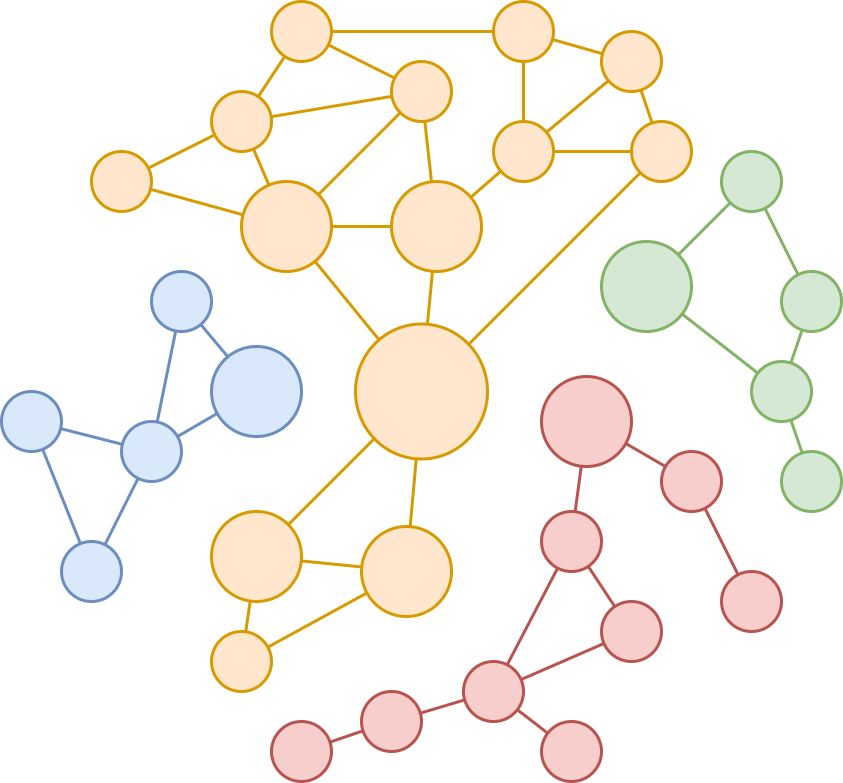

The diagram above was exported from draw.io. Its source (the exported page's mxGraphModel, read from the mxfile embedded in the PNG):
<mxGraphModel dx="455" dy="313" grid="1" gridSize="10" guides="1" tooltips="1" connect="1" arrows="1" fold="1" page="1" pageScale="1" pageWidth="827" pageHeight="1169" math="0" shadow="0">
  <root>
    <mxCell id="0" />
    <mxCell id="1" parent="0" />
    <mxCell id="iDfmJQ996xiAadh1Tk7e-64" style="edgeStyle=none;rounded=0;orthogonalLoop=1;jettySize=auto;html=1;endArrow=none;endFill=0;fillColor=#ffe6cc;strokeColor=#d79b00;" edge="1" parent="1" source="iDfmJQ996xiAadh1Tk7e-4" target="iDfmJQ996xiAadh1Tk7e-32">
      <mxGeometry relative="1" as="geometry" />
    </mxCell>
    <mxCell id="iDfmJQ996xiAadh1Tk7e-75" style="edgeStyle=none;rounded=0;orthogonalLoop=1;jettySize=auto;html=1;endArrow=none;endFill=0;fillColor=#ffe6cc;strokeColor=#d79b00;" edge="1" parent="1" source="iDfmJQ996xiAadh1Tk7e-4" target="iDfmJQ996xiAadh1Tk7e-5">
      <mxGeometry relative="1" as="geometry" />
    </mxCell>
    <mxCell id="iDfmJQ996xiAadh1Tk7e-4" value="" style="ellipse;whiteSpace=wrap;html=1;fillColor=#ffe6cc;strokeColor=#d79b00;" vertex="1" parent="1">
      <mxGeometry x="280" y="340" width="20" height="20" as="geometry" />
    </mxCell>
    <mxCell id="iDfmJQ996xiAadh1Tk7e-65" style="edgeStyle=none;rounded=0;orthogonalLoop=1;jettySize=auto;html=1;endArrow=none;endFill=0;fillColor=#ffe6cc;strokeColor=#d79b00;" edge="1" parent="1" source="iDfmJQ996xiAadh1Tk7e-5" target="iDfmJQ996xiAadh1Tk7e-32">
      <mxGeometry relative="1" as="geometry" />
    </mxCell>
    <mxCell id="iDfmJQ996xiAadh1Tk7e-66" style="edgeStyle=none;rounded=0;orthogonalLoop=1;jettySize=auto;html=1;endArrow=none;endFill=0;fillColor=#ffe6cc;strokeColor=#d79b00;" edge="1" parent="1" source="iDfmJQ996xiAadh1Tk7e-5" target="iDfmJQ996xiAadh1Tk7e-7">
      <mxGeometry relative="1" as="geometry" />
    </mxCell>
    <mxCell id="iDfmJQ996xiAadh1Tk7e-74" style="edgeStyle=none;rounded=0;orthogonalLoop=1;jettySize=auto;html=1;endArrow=none;endFill=0;fillColor=#ffe6cc;strokeColor=#d79b00;" edge="1" parent="1" source="iDfmJQ996xiAadh1Tk7e-5" target="iDfmJQ996xiAadh1Tk7e-27">
      <mxGeometry relative="1" as="geometry" />
    </mxCell>
    <mxCell id="iDfmJQ996xiAadh1Tk7e-5" value="" style="ellipse;whiteSpace=wrap;html=1;fillColor=#ffe6cc;strokeColor=#d79b00;" vertex="1" parent="1">
      <mxGeometry x="320" y="320" width="20" height="20" as="geometry" />
    </mxCell>
    <mxCell id="iDfmJQ996xiAadh1Tk7e-6" value="" style="ellipse;whiteSpace=wrap;html=1;fillColor=#dae8fc;strokeColor=#6c8ebf;" vertex="1" parent="1">
      <mxGeometry x="300" y="380" width="20" height="20" as="geometry" />
    </mxCell>
    <mxCell id="iDfmJQ996xiAadh1Tk7e-84" style="edgeStyle=none;rounded=0;orthogonalLoop=1;jettySize=auto;html=1;endArrow=none;endFill=0;fillColor=#ffe6cc;strokeColor=#d79b00;" edge="1" parent="1" source="iDfmJQ996xiAadh1Tk7e-7" target="iDfmJQ996xiAadh1Tk7e-26">
      <mxGeometry relative="1" as="geometry" />
    </mxCell>
    <mxCell id="iDfmJQ996xiAadh1Tk7e-7" value="" style="ellipse;whiteSpace=wrap;html=1;fillColor=#ffe6cc;strokeColor=#d79b00;" vertex="1" parent="1">
      <mxGeometry x="340" y="290" width="20" height="20" as="geometry" />
    </mxCell>
    <mxCell id="iDfmJQ996xiAadh1Tk7e-61" style="edgeStyle=none;rounded=0;orthogonalLoop=1;jettySize=auto;html=1;endArrow=none;endFill=0;fillColor=#dae8fc;strokeColor=#6c8ebf;" edge="1" parent="1" source="iDfmJQ996xiAadh1Tk7e-8" target="iDfmJQ996xiAadh1Tk7e-10">
      <mxGeometry relative="1" as="geometry" />
    </mxCell>
    <mxCell id="iDfmJQ996xiAadh1Tk7e-8" value="" style="ellipse;whiteSpace=wrap;html=1;fillColor=#dae8fc;strokeColor=#6c8ebf;" vertex="1" parent="1">
      <mxGeometry x="250" y="420" width="20" height="20" as="geometry" />
    </mxCell>
    <mxCell id="iDfmJQ996xiAadh1Tk7e-60" style="edgeStyle=none;rounded=0;orthogonalLoop=1;jettySize=auto;html=1;endArrow=none;endFill=0;fillColor=#dae8fc;strokeColor=#6c8ebf;" edge="1" parent="1" source="iDfmJQ996xiAadh1Tk7e-9" target="iDfmJQ996xiAadh1Tk7e-10">
      <mxGeometry relative="1" as="geometry" />
    </mxCell>
    <mxCell id="iDfmJQ996xiAadh1Tk7e-63" style="edgeStyle=none;rounded=0;orthogonalLoop=1;jettySize=auto;html=1;endArrow=none;endFill=0;fillColor=#dae8fc;strokeColor=#6c8ebf;" edge="1" parent="1" source="iDfmJQ996xiAadh1Tk7e-9" target="iDfmJQ996xiAadh1Tk7e-8">
      <mxGeometry relative="1" as="geometry" />
    </mxCell>
    <mxCell id="iDfmJQ996xiAadh1Tk7e-9" value="" style="ellipse;whiteSpace=wrap;html=1;fillColor=#dae8fc;strokeColor=#6c8ebf;" vertex="1" parent="1">
      <mxGeometry x="270" y="470" width="20" height="20" as="geometry" />
    </mxCell>
    <mxCell id="iDfmJQ996xiAadh1Tk7e-62" style="edgeStyle=none;rounded=0;orthogonalLoop=1;jettySize=auto;html=1;endArrow=none;endFill=0;fillColor=#dae8fc;strokeColor=#6c8ebf;" edge="1" parent="1" source="iDfmJQ996xiAadh1Tk7e-10" target="iDfmJQ996xiAadh1Tk7e-6">
      <mxGeometry relative="1" as="geometry" />
    </mxCell>
    <mxCell id="iDfmJQ996xiAadh1Tk7e-10" value="" style="ellipse;whiteSpace=wrap;html=1;fillColor=#dae8fc;strokeColor=#6c8ebf;" vertex="1" parent="1">
      <mxGeometry x="290" y="430" width="20" height="20" as="geometry" />
    </mxCell>
    <mxCell id="iDfmJQ996xiAadh1Tk7e-11" value="" style="ellipse;whiteSpace=wrap;html=1;fillColor=#ffe6cc;strokeColor=#d79b00;" vertex="1" parent="1">
      <mxGeometry x="320" y="500" width="20" height="20" as="geometry" />
    </mxCell>
    <mxCell id="iDfmJQ996xiAadh1Tk7e-50" style="edgeStyle=none;rounded=0;orthogonalLoop=1;jettySize=auto;html=1;endArrow=none;endFill=0;fillColor=#f8cecc;strokeColor=#b85450;" edge="1" parent="1" source="iDfmJQ996xiAadh1Tk7e-12" target="iDfmJQ996xiAadh1Tk7e-16">
      <mxGeometry relative="1" as="geometry" />
    </mxCell>
    <mxCell id="iDfmJQ996xiAadh1Tk7e-55" style="edgeStyle=none;rounded=0;orthogonalLoop=1;jettySize=auto;html=1;endArrow=none;endFill=0;fillColor=#f8cecc;strokeColor=#b85450;" edge="1" parent="1" source="iDfmJQ996xiAadh1Tk7e-12" target="iDfmJQ996xiAadh1Tk7e-13">
      <mxGeometry relative="1" as="geometry" />
    </mxCell>
    <mxCell id="iDfmJQ996xiAadh1Tk7e-12" value="" style="ellipse;whiteSpace=wrap;html=1;fillColor=#f8cecc;strokeColor=#b85450;" vertex="1" parent="1">
      <mxGeometry x="370" y="520" width="20" height="20" as="geometry" />
    </mxCell>
    <mxCell id="iDfmJQ996xiAadh1Tk7e-13" value="" style="ellipse;whiteSpace=wrap;html=1;fillColor=#f8cecc;strokeColor=#b85450;" vertex="1" parent="1">
      <mxGeometry x="340" y="530" width="20" height="20" as="geometry" />
    </mxCell>
    <mxCell id="iDfmJQ996xiAadh1Tk7e-14" value="" style="ellipse;whiteSpace=wrap;html=1;fillColor=#f8cecc;strokeColor=#b85450;" vertex="1" parent="1">
      <mxGeometry x="450" y="490" width="20" height="20" as="geometry" />
    </mxCell>
    <mxCell id="iDfmJQ996xiAadh1Tk7e-15" value="" style="ellipse;whiteSpace=wrap;html=1;fillColor=#f8cecc;strokeColor=#b85450;" vertex="1" parent="1">
      <mxGeometry x="430" y="530" width="20" height="20" as="geometry" />
    </mxCell>
    <mxCell id="iDfmJQ996xiAadh1Tk7e-47" style="edgeStyle=none;rounded=0;orthogonalLoop=1;jettySize=auto;html=1;endArrow=none;endFill=0;fillColor=#f8cecc;strokeColor=#b85450;" edge="1" parent="1" source="iDfmJQ996xiAadh1Tk7e-16" target="iDfmJQ996xiAadh1Tk7e-14">
      <mxGeometry relative="1" as="geometry" />
    </mxCell>
    <mxCell id="iDfmJQ996xiAadh1Tk7e-48" style="edgeStyle=none;rounded=0;orthogonalLoop=1;jettySize=auto;html=1;endArrow=none;endFill=0;fillColor=#f8cecc;strokeColor=#b85450;" edge="1" parent="1" source="iDfmJQ996xiAadh1Tk7e-16" target="iDfmJQ996xiAadh1Tk7e-19">
      <mxGeometry relative="1" as="geometry" />
    </mxCell>
    <mxCell id="iDfmJQ996xiAadh1Tk7e-49" style="edgeStyle=none;rounded=0;orthogonalLoop=1;jettySize=auto;html=1;endArrow=none;endFill=0;fillColor=#f8cecc;strokeColor=#b85450;" edge="1" parent="1" source="iDfmJQ996xiAadh1Tk7e-16" target="iDfmJQ996xiAadh1Tk7e-15">
      <mxGeometry relative="1" as="geometry" />
    </mxCell>
    <mxCell id="iDfmJQ996xiAadh1Tk7e-16" value="" style="ellipse;whiteSpace=wrap;html=1;fillColor=#f8cecc;strokeColor=#b85450;" vertex="1" parent="1">
      <mxGeometry x="404" y="510" width="20" height="20" as="geometry" />
    </mxCell>
    <mxCell id="iDfmJQ996xiAadh1Tk7e-17" value="" style="ellipse;whiteSpace=wrap;html=1;fillColor=#f8cecc;strokeColor=#b85450;" vertex="1" parent="1">
      <mxGeometry x="490" y="480" width="20" height="20" as="geometry" />
    </mxCell>
    <mxCell id="iDfmJQ996xiAadh1Tk7e-46" style="edgeStyle=none;rounded=0;orthogonalLoop=1;jettySize=auto;html=1;endArrow=none;endFill=0;fillColor=#f8cecc;strokeColor=#b85450;" edge="1" parent="1" source="iDfmJQ996xiAadh1Tk7e-18" target="iDfmJQ996xiAadh1Tk7e-17">
      <mxGeometry relative="1" as="geometry" />
    </mxCell>
    <mxCell id="iDfmJQ996xiAadh1Tk7e-18" value="" style="ellipse;whiteSpace=wrap;html=1;fillColor=#f8cecc;strokeColor=#b85450;" vertex="1" parent="1">
      <mxGeometry x="470" y="440" width="20" height="20" as="geometry" />
    </mxCell>
    <mxCell id="iDfmJQ996xiAadh1Tk7e-45" style="edgeStyle=none;rounded=0;orthogonalLoop=1;jettySize=auto;html=1;endArrow=none;endFill=0;fillColor=#f8cecc;strokeColor=#b85450;" edge="1" parent="1" source="iDfmJQ996xiAadh1Tk7e-19" target="iDfmJQ996xiAadh1Tk7e-14">
      <mxGeometry relative="1" as="geometry" />
    </mxCell>
    <mxCell id="iDfmJQ996xiAadh1Tk7e-19" value="" style="ellipse;whiteSpace=wrap;html=1;fillColor=#f8cecc;strokeColor=#b85450;" vertex="1" parent="1">
      <mxGeometry x="430" y="460" width="20" height="20" as="geometry" />
    </mxCell>
    <mxCell id="iDfmJQ996xiAadh1Tk7e-37" style="rounded=0;orthogonalLoop=1;jettySize=auto;html=1;endArrow=none;endFill=0;fillColor=#d5e8d4;strokeColor=#82b366;" edge="1" parent="1" source="iDfmJQ996xiAadh1Tk7e-20" target="iDfmJQ996xiAadh1Tk7e-21">
      <mxGeometry relative="1" as="geometry" />
    </mxCell>
    <mxCell id="iDfmJQ996xiAadh1Tk7e-20" value="" style="ellipse;whiteSpace=wrap;html=1;fillColor=#d5e8d4;strokeColor=#82b366;" vertex="1" parent="1">
      <mxGeometry x="510" y="440" width="20" height="20" as="geometry" />
    </mxCell>
    <mxCell id="iDfmJQ996xiAadh1Tk7e-38" style="edgeStyle=none;rounded=0;orthogonalLoop=1;jettySize=auto;html=1;endArrow=none;endFill=0;fillColor=#d5e8d4;strokeColor=#82b366;" edge="1" parent="1" source="iDfmJQ996xiAadh1Tk7e-21" target="iDfmJQ996xiAadh1Tk7e-22">
      <mxGeometry relative="1" as="geometry" />
    </mxCell>
    <mxCell id="iDfmJQ996xiAadh1Tk7e-40" style="edgeStyle=none;rounded=0;orthogonalLoop=1;jettySize=auto;html=1;endArrow=none;endFill=0;fillColor=#d5e8d4;strokeColor=#82b366;" edge="1" parent="1" source="iDfmJQ996xiAadh1Tk7e-21" target="iDfmJQ996xiAadh1Tk7e-29">
      <mxGeometry relative="1" as="geometry" />
    </mxCell>
    <mxCell id="iDfmJQ996xiAadh1Tk7e-21" value="" style="ellipse;whiteSpace=wrap;html=1;fillColor=#d5e8d4;strokeColor=#82b366;" vertex="1" parent="1">
      <mxGeometry x="500" y="410" width="20" height="20" as="geometry" />
    </mxCell>
    <mxCell id="iDfmJQ996xiAadh1Tk7e-39" style="edgeStyle=none;rounded=0;orthogonalLoop=1;jettySize=auto;html=1;endArrow=none;endFill=0;fillColor=#d5e8d4;strokeColor=#82b366;" edge="1" parent="1" source="iDfmJQ996xiAadh1Tk7e-22" target="iDfmJQ996xiAadh1Tk7e-23">
      <mxGeometry relative="1" as="geometry" />
    </mxCell>
    <mxCell id="iDfmJQ996xiAadh1Tk7e-22" value="" style="ellipse;whiteSpace=wrap;html=1;fillColor=#d5e8d4;strokeColor=#82b366;" vertex="1" parent="1">
      <mxGeometry x="510" y="380" width="20" height="20" as="geometry" />
    </mxCell>
    <mxCell id="iDfmJQ996xiAadh1Tk7e-23" value="" style="ellipse;whiteSpace=wrap;html=1;fillColor=#d5e8d4;strokeColor=#82b366;" vertex="1" parent="1">
      <mxGeometry x="490" y="340" width="20" height="20" as="geometry" />
    </mxCell>
    <mxCell id="iDfmJQ996xiAadh1Tk7e-71" style="edgeStyle=none;rounded=0;orthogonalLoop=1;jettySize=auto;html=1;endArrow=none;endFill=0;fillColor=#ffe6cc;strokeColor=#d79b00;" edge="1" parent="1" source="iDfmJQ996xiAadh1Tk7e-24" target="iDfmJQ996xiAadh1Tk7e-25">
      <mxGeometry relative="1" as="geometry" />
    </mxCell>
    <mxCell id="iDfmJQ996xiAadh1Tk7e-24" value="" style="ellipse;whiteSpace=wrap;html=1;fillColor=#ffe6cc;strokeColor=#d79b00;" vertex="1" parent="1">
      <mxGeometry x="460" y="330" width="20" height="20" as="geometry" />
    </mxCell>
    <mxCell id="iDfmJQ996xiAadh1Tk7e-72" style="edgeStyle=none;rounded=0;orthogonalLoop=1;jettySize=auto;html=1;endArrow=none;endFill=0;fillColor=#ffe6cc;strokeColor=#d79b00;" edge="1" parent="1" source="iDfmJQ996xiAadh1Tk7e-25" target="iDfmJQ996xiAadh1Tk7e-26">
      <mxGeometry relative="1" as="geometry" />
    </mxCell>
    <mxCell id="iDfmJQ996xiAadh1Tk7e-25" value="" style="ellipse;whiteSpace=wrap;html=1;fillColor=#ffe6cc;strokeColor=#d79b00;" vertex="1" parent="1">
      <mxGeometry x="450" y="300" width="20" height="20" as="geometry" />
    </mxCell>
    <mxCell id="iDfmJQ996xiAadh1Tk7e-26" value="" style="ellipse;whiteSpace=wrap;html=1;fillColor=#ffe6cc;strokeColor=#d79b00;" vertex="1" parent="1">
      <mxGeometry x="414" y="290" width="20" height="20" as="geometry" />
    </mxCell>
    <mxCell id="iDfmJQ996xiAadh1Tk7e-73" style="edgeStyle=none;rounded=0;orthogonalLoop=1;jettySize=auto;html=1;endArrow=none;endFill=0;fillColor=#ffe6cc;strokeColor=#d79b00;" edge="1" parent="1" source="iDfmJQ996xiAadh1Tk7e-27" target="iDfmJQ996xiAadh1Tk7e-7">
      <mxGeometry relative="1" as="geometry" />
    </mxCell>
    <mxCell id="iDfmJQ996xiAadh1Tk7e-27" value="" style="ellipse;whiteSpace=wrap;html=1;fillColor=#ffe6cc;strokeColor=#d79b00;" vertex="1" parent="1">
      <mxGeometry x="380" y="310" width="20" height="20" as="geometry" />
    </mxCell>
    <mxCell id="iDfmJQ996xiAadh1Tk7e-68" style="edgeStyle=none;rounded=0;orthogonalLoop=1;jettySize=auto;html=1;endArrow=none;endFill=0;fillColor=#ffe6cc;strokeColor=#d79b00;" edge="1" parent="1" source="iDfmJQ996xiAadh1Tk7e-28" target="iDfmJQ996xiAadh1Tk7e-24">
      <mxGeometry relative="1" as="geometry" />
    </mxCell>
    <mxCell id="iDfmJQ996xiAadh1Tk7e-69" style="edgeStyle=none;rounded=0;orthogonalLoop=1;jettySize=auto;html=1;endArrow=none;endFill=0;fillColor=#ffe6cc;strokeColor=#d79b00;" edge="1" parent="1" source="iDfmJQ996xiAadh1Tk7e-28" target="iDfmJQ996xiAadh1Tk7e-25">
      <mxGeometry relative="1" as="geometry" />
    </mxCell>
    <mxCell id="iDfmJQ996xiAadh1Tk7e-70" style="edgeStyle=none;rounded=0;orthogonalLoop=1;jettySize=auto;html=1;endArrow=none;endFill=0;fillColor=#ffe6cc;strokeColor=#d79b00;" edge="1" parent="1" source="iDfmJQ996xiAadh1Tk7e-28" target="iDfmJQ996xiAadh1Tk7e-26">
      <mxGeometry relative="1" as="geometry" />
    </mxCell>
    <mxCell id="iDfmJQ996xiAadh1Tk7e-28" value="" style="ellipse;whiteSpace=wrap;html=1;fillColor=#ffe6cc;strokeColor=#d79b00;" vertex="1" parent="1">
      <mxGeometry x="414" y="330" width="20" height="20" as="geometry" />
    </mxCell>
    <mxCell id="iDfmJQ996xiAadh1Tk7e-41" style="edgeStyle=none;rounded=0;orthogonalLoop=1;jettySize=auto;html=1;endArrow=none;endFill=0;fillColor=#d5e8d4;strokeColor=#82b366;" edge="1" parent="1" source="iDfmJQ996xiAadh1Tk7e-29" target="iDfmJQ996xiAadh1Tk7e-23">
      <mxGeometry relative="1" as="geometry" />
    </mxCell>
    <mxCell id="iDfmJQ996xiAadh1Tk7e-29" value="" style="ellipse;whiteSpace=wrap;html=1;fillColor=#d5e8d4;strokeColor=#82b366;" vertex="1" parent="1">
      <mxGeometry x="450" y="370" width="30" height="30" as="geometry" />
    </mxCell>
    <mxCell id="iDfmJQ996xiAadh1Tk7e-54" style="edgeStyle=none;rounded=0;orthogonalLoop=1;jettySize=auto;html=1;endArrow=none;endFill=0;fillColor=#ffe6cc;strokeColor=#d79b00;" edge="1" parent="1" source="iDfmJQ996xiAadh1Tk7e-30" target="iDfmJQ996xiAadh1Tk7e-11">
      <mxGeometry relative="1" as="geometry" />
    </mxCell>
    <mxCell id="iDfmJQ996xiAadh1Tk7e-56" style="edgeStyle=none;rounded=0;orthogonalLoop=1;jettySize=auto;html=1;endArrow=none;endFill=0;fillColor=#ffe6cc;strokeColor=#d79b00;" edge="1" parent="1" source="iDfmJQ996xiAadh1Tk7e-30" target="iDfmJQ996xiAadh1Tk7e-31">
      <mxGeometry relative="1" as="geometry" />
    </mxCell>
    <mxCell id="iDfmJQ996xiAadh1Tk7e-30" value="" style="ellipse;whiteSpace=wrap;html=1;fillColor=#ffe6cc;strokeColor=#d79b00;" vertex="1" parent="1">
      <mxGeometry x="370" y="465" width="30" height="30" as="geometry" />
    </mxCell>
    <mxCell id="iDfmJQ996xiAadh1Tk7e-76" style="edgeStyle=none;rounded=0;orthogonalLoop=1;jettySize=auto;html=1;endArrow=none;endFill=0;fillColor=#ffe6cc;strokeColor=#d79b00;" edge="1" parent="1" source="iDfmJQ996xiAadh1Tk7e-31" target="iDfmJQ996xiAadh1Tk7e-36">
      <mxGeometry relative="1" as="geometry" />
    </mxCell>
    <mxCell id="iDfmJQ996xiAadh1Tk7e-77" style="edgeStyle=none;rounded=0;orthogonalLoop=1;jettySize=auto;html=1;endArrow=none;endFill=0;fillColor=#ffe6cc;strokeColor=#d79b00;" edge="1" parent="1" source="iDfmJQ996xiAadh1Tk7e-31" target="iDfmJQ996xiAadh1Tk7e-11">
      <mxGeometry relative="1" as="geometry" />
    </mxCell>
    <mxCell id="iDfmJQ996xiAadh1Tk7e-31" value="" style="ellipse;whiteSpace=wrap;html=1;fillColor=#ffe6cc;strokeColor=#d79b00;" vertex="1" parent="1">
      <mxGeometry x="320" y="460" width="30" height="30" as="geometry" />
    </mxCell>
    <mxCell id="iDfmJQ996xiAadh1Tk7e-83" style="edgeStyle=none;rounded=0;orthogonalLoop=1;jettySize=auto;html=1;endArrow=none;endFill=0;fillColor=#ffe6cc;strokeColor=#d79b00;" edge="1" parent="1" source="iDfmJQ996xiAadh1Tk7e-32" target="iDfmJQ996xiAadh1Tk7e-27">
      <mxGeometry relative="1" as="geometry" />
    </mxCell>
    <mxCell id="iDfmJQ996xiAadh1Tk7e-32" value="" style="ellipse;whiteSpace=wrap;html=1;fillColor=#ffe6cc;strokeColor=#d79b00;" vertex="1" parent="1">
      <mxGeometry x="330" y="350" width="30" height="30" as="geometry" />
    </mxCell>
    <mxCell id="iDfmJQ996xiAadh1Tk7e-58" style="edgeStyle=none;rounded=0;orthogonalLoop=1;jettySize=auto;html=1;endArrow=none;endFill=0;fillColor=#dae8fc;strokeColor=#6c8ebf;" edge="1" parent="1" source="iDfmJQ996xiAadh1Tk7e-33" target="iDfmJQ996xiAadh1Tk7e-10">
      <mxGeometry relative="1" as="geometry" />
    </mxCell>
    <mxCell id="iDfmJQ996xiAadh1Tk7e-59" style="edgeStyle=none;rounded=0;orthogonalLoop=1;jettySize=auto;html=1;endArrow=none;endFill=0;fillColor=#dae8fc;strokeColor=#6c8ebf;" edge="1" parent="1" source="iDfmJQ996xiAadh1Tk7e-33" target="iDfmJQ996xiAadh1Tk7e-6">
      <mxGeometry relative="1" as="geometry" />
    </mxCell>
    <mxCell id="iDfmJQ996xiAadh1Tk7e-33" value="" style="ellipse;whiteSpace=wrap;html=1;fillColor=#dae8fc;strokeColor=#6c8ebf;" vertex="1" parent="1">
      <mxGeometry x="320" y="405" width="30" height="30" as="geometry" />
    </mxCell>
    <mxCell id="iDfmJQ996xiAadh1Tk7e-42" style="edgeStyle=none;rounded=0;orthogonalLoop=1;jettySize=auto;html=1;endArrow=none;endFill=0;fillColor=#f8cecc;strokeColor=#b85450;" edge="1" parent="1" source="iDfmJQ996xiAadh1Tk7e-34" target="iDfmJQ996xiAadh1Tk7e-18">
      <mxGeometry relative="1" as="geometry" />
    </mxCell>
    <mxCell id="iDfmJQ996xiAadh1Tk7e-43" style="edgeStyle=none;rounded=0;orthogonalLoop=1;jettySize=auto;html=1;endArrow=none;endFill=0;fillColor=#f8cecc;strokeColor=#b85450;" edge="1" parent="1" source="iDfmJQ996xiAadh1Tk7e-34" target="iDfmJQ996xiAadh1Tk7e-19">
      <mxGeometry relative="1" as="geometry" />
    </mxCell>
    <mxCell id="iDfmJQ996xiAadh1Tk7e-34" value="" style="ellipse;whiteSpace=wrap;html=1;fillColor=#f8cecc;strokeColor=#b85450;" vertex="1" parent="1">
      <mxGeometry x="430" y="415" width="30" height="30" as="geometry" />
    </mxCell>
    <mxCell id="iDfmJQ996xiAadh1Tk7e-53" style="edgeStyle=none;rounded=0;orthogonalLoop=1;jettySize=auto;html=1;endArrow=none;endFill=0;fillColor=#ffe6cc;strokeColor=#d79b00;" edge="1" parent="1" source="iDfmJQ996xiAadh1Tk7e-35" target="iDfmJQ996xiAadh1Tk7e-28">
      <mxGeometry relative="1" as="geometry" />
    </mxCell>
    <mxCell id="iDfmJQ996xiAadh1Tk7e-57" style="edgeStyle=none;rounded=0;orthogonalLoop=1;jettySize=auto;html=1;endArrow=none;endFill=0;fillColor=#ffe6cc;strokeColor=#d79b00;" edge="1" parent="1" source="iDfmJQ996xiAadh1Tk7e-35" target="iDfmJQ996xiAadh1Tk7e-32">
      <mxGeometry relative="1" as="geometry" />
    </mxCell>
    <mxCell id="iDfmJQ996xiAadh1Tk7e-67" style="edgeStyle=none;rounded=0;orthogonalLoop=1;jettySize=auto;html=1;endArrow=none;endFill=0;fillColor=#ffe6cc;strokeColor=#d79b00;" edge="1" parent="1" source="iDfmJQ996xiAadh1Tk7e-35" target="iDfmJQ996xiAadh1Tk7e-27">
      <mxGeometry relative="1" as="geometry" />
    </mxCell>
    <mxCell id="iDfmJQ996xiAadh1Tk7e-35" value="" style="ellipse;whiteSpace=wrap;html=1;fillColor=#ffe6cc;strokeColor=#d79b00;" vertex="1" parent="1">
      <mxGeometry x="380" y="350" width="30" height="30" as="geometry" />
    </mxCell>
    <mxCell id="iDfmJQ996xiAadh1Tk7e-51" style="edgeStyle=none;rounded=0;orthogonalLoop=1;jettySize=auto;html=1;endArrow=none;endFill=0;fillColor=#ffe6cc;strokeColor=#d79b00;" edge="1" parent="1" source="iDfmJQ996xiAadh1Tk7e-36" target="iDfmJQ996xiAadh1Tk7e-30">
      <mxGeometry relative="1" as="geometry" />
    </mxCell>
    <mxCell id="iDfmJQ996xiAadh1Tk7e-52" style="edgeStyle=none;rounded=0;orthogonalLoop=1;jettySize=auto;html=1;endArrow=none;endFill=0;fillColor=#ffe6cc;strokeColor=#d79b00;" edge="1" parent="1" source="iDfmJQ996xiAadh1Tk7e-36" target="iDfmJQ996xiAadh1Tk7e-35">
      <mxGeometry relative="1" as="geometry" />
    </mxCell>
    <mxCell id="iDfmJQ996xiAadh1Tk7e-78" style="edgeStyle=none;rounded=0;orthogonalLoop=1;jettySize=auto;html=1;endArrow=none;endFill=0;fillColor=#ffe6cc;strokeColor=#d79b00;" edge="1" parent="1" source="iDfmJQ996xiAadh1Tk7e-36" target="iDfmJQ996xiAadh1Tk7e-32">
      <mxGeometry relative="1" as="geometry" />
    </mxCell>
    <mxCell id="iDfmJQ996xiAadh1Tk7e-81" style="edgeStyle=none;rounded=0;orthogonalLoop=1;jettySize=auto;html=1;endArrow=none;endFill=0;" edge="1" parent="1" source="iDfmJQ996xiAadh1Tk7e-36">
      <mxGeometry relative="1" as="geometry">
        <mxPoint x="390" y="420" as="targetPoint" />
      </mxGeometry>
    </mxCell>
    <mxCell id="iDfmJQ996xiAadh1Tk7e-82" style="edgeStyle=none;rounded=0;orthogonalLoop=1;jettySize=auto;html=1;endArrow=none;endFill=0;fillColor=#ffe6cc;strokeColor=#d79b00;" edge="1" parent="1" source="iDfmJQ996xiAadh1Tk7e-36" target="iDfmJQ996xiAadh1Tk7e-24">
      <mxGeometry relative="1" as="geometry" />
    </mxCell>
    <mxCell id="iDfmJQ996xiAadh1Tk7e-36" value="" style="ellipse;whiteSpace=wrap;html=1;fillColor=#ffe6cc;strokeColor=#d79b00;" vertex="1" parent="1">
      <mxGeometry x="368" y="397.5" width="44" height="45" as="geometry" />
    </mxCell>
  </root>
</mxGraphModel>